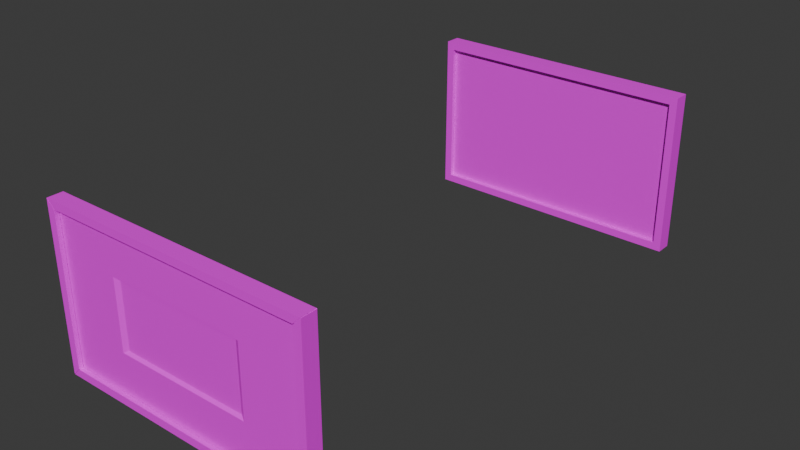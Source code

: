 # Source: painting_rect_landscape.blend  (saved by Blender 5.0.119; exported with 4.5.12 LTS)
import bpy
from mathutils import Matrix  # noqa: F401  (used for matrix-valued properties, if any)

bpy.ops.wm.read_factory_settings(use_empty=True)
scene = bpy.context.scene
scene.name = 'Scene'

# ---- collections
col_collection = bpy.data.collections.new('Collection'); scene.collection.children.link(col_collection)

# ---- images (referenced by path relative to the original .blend; pixels are not part of the script)
import os
ASSET_DIR = os.environ.get("B2B_ASSET_DIR", "")  # directory of the original .blend (textures are referenced by path, not embedded)
HERE = os.path.dirname(os.path.abspath(__file__))  # packed textures are extracted next to this script under _unpacked/

def load_image(name, relpath, width, height, colorspace="sRGB"):
    """Load a texture the original file referenced (path relative to the .blend, or extracted next to this script)."""
    p = next((c for c in (os.path.join(HERE, relpath), os.path.join(ASSET_DIR, relpath)) if relpath and os.path.exists(c)), "")
    if p:
        img = bpy.data.images.load(p, check_existing=True)
        img.name = name
    else:  # same state as the original file: an image datablock whose file is absent (Cycles renders it pink)
        img = bpy.data.images.new(name, width, height)
        img.source = "FILE"
        img.filepath = "//" + (relpath or name)
    img.colorspace_settings.name = colorspace
    return img
img_ambient_occlusion = load_image('Ambient Occlusion', 'painting_rect_landscape_occlusion.png', 1024, 1024, 'Non-Color')
img_normals2 = load_image('Normals2', 'painting_square_normals.png', 1024, 1024, 'sRGB')

# ---- materials (node trees are filled in below, after node groups)
mat_frame = bpy.data.materials.new('Frame')
mat_frame.alpha_threshold = 0.0
mat_frame.use_backface_culling_lightprobe_volume = False
mat_frame.roughness = 0.5
mat_frame.line_color = (0.0, 0.0, 0.0, 1.0)

# ---- material node trees
mat_frame.use_nodes = True; mat_frame.node_tree.nodes.clear()
_N = mat_frame.node_tree.nodes; _L = mat_frame.node_tree.links
n0 = _N.new('ShaderNodeOutputMaterial'); n0.name = 'Material Output'; n0.location = (200, 100)
n1 = _N.new('ShaderNodeBsdfPrincipled'); n1.name = 'Principled BSDF'; n1.location = (-200, 100)
n2 = _N.new('ShaderNodeTexImage'); n2.name = 'Image Texture'; n2.location = (-496, 116)
n2.image = img_ambient_occlusion
n3 = _N.new('ShaderNodeTexImage'); n3.name = 'Image Texture.001'; n3.location = (-497, -169)
n3.image = img_normals2
n4 = _N.new('ShaderNodeTexCoord'); n4.name = 'Texture Coordinate'; n4.location = (-732, 60)
_L.new(n1.outputs[0], n0.inputs[0])
_L.new(n4.outputs[2], n2.inputs[0])
_L.new(n4.outputs[2], n3.inputs[0])
_L.new(n2.outputs[0], n1.inputs[0])
n0.is_active_output = True

# ---- world
world_world = bpy.data.worlds.new('World'); scene.world = world_world
world_world.use_nodes = True; world_world.node_tree.nodes.clear()
_N = world_world.node_tree.nodes; _L = world_world.node_tree.links
n0 = _N.new('ShaderNodeOutputWorld'); n0.name = 'World Output'; n0.location = (200, 100)
n1 = _N.new('ShaderNodeBackground'); n1.name = 'Background'; n1.location = (-200, 100)
n1.inputs[0].default_value = (0.05088, 0.05088, 0.05088, 1.0)
_L.new(n1.outputs[0], n0.inputs[0])
n0.is_active_output = True
world_world.color = (0.05088, 0.05088, 0.05088)
world_world.sun_shadow_jitter_overblur = 0.0

# ---- meshes
me_cube_001 = bpy.data.meshes.new('Cube.001')
me_cube_001.from_pydata([(-0.4715, -0.03, -0.2715), (-0.4715, -0.03, 0.2715), (-0.5, 0.03, -0.3), (-0.5, 0.03, 0.3), (0.4715, -0.03, -0.2715), (0.4715, -0.03, 0.2715), (0.5, 0.03, -0.3), (0.5, 0.03, 0.3), (-0.5, -0.03, -0.3), (-0.5, -0.03, 0.3), (0.5, -0.03, 0.3), (0.5, -0.03, -0.3), (-0.2524, -0.01323, -0.126), (-0.2524, -0.01323, 0.126), (0.2524, -0.01323, 0.126), (0.2524, -0.01323, -0.126), (-0.4715, -0.01323, -0.2715), (-0.4715, -0.01323, 0.2715), (0.4715, -0.01323, 0.2715), (0.4715, -0.01323, -0.2715)], [], [(8, 9, 3, 2), (2, 3, 7, 6), (6, 7, 10, 11), (0, 4, 19, 16), (2, 6, 11, 8), (7, 3, 9, 10), (0, 1, 9, 8), (5, 4, 11, 10), (4, 0, 8, 11), (1, 5, 10, 9), (15, 14, 13, 12), (1, 0, 16, 17), (5, 1, 17, 18), (4, 5, 18, 19), (12, 13, 17, 16), (14, 15, 19, 18), (15, 12, 16, 19), (13, 14, 18, 17)])
_uv = me_cube_001.uv_layers.new(name='UVMap')
_uv.uv.foreach_set('vector', [0.9689, 0.0001808, 0.9689, 0.4107, 0.9278, 0.4107, 0.9278, 0.0001808, 0.8065, 0.461, 0.6549, 0.461, 0.6549, 0.2084, 0.8065, 0.2084, 0.9998, 0.4111, 0.9998, 0.8217, 0.9588, 0.8217, 0.9588, 0.4111, 0.4783, 0.2443, 0.4783, 0.8896, 0.4669, 0.8896, 0.4669, 0.2443, 0.5389, 0.2248, 0.5389, 0.9091, 0.4978, 0.9091, 0.4978, 0.2248, 0.3104, 0.9215, 0.9947, 0.9215, 0.9947, 0.9626, 0.3104, 0.9626, 0.9883, 0.01965, 0.9883, 0.3913, 0.9689, 0.4107, 0.9689, 0.0001808, 0.9393, 0.8022, 0.9393, 0.4306, 0.9588, 0.4111, 0.9588, 0.8217, 0.4783, 0.8896, 0.4783, 0.2443, 0.4978, 0.2248, 0.4978, 0.9091, 0.9752, 0.982, 0.3299, 0.982, 0.3104, 0.9626, 0.9947, 0.9626, 0.001519, 0.002014, 0.4584, 0.002014, 0.4584, 0.9172, 0.001519, 0.9172, 0.9883, 0.3913, 0.9883, 0.01965, 0.9998, 0.01965, 0.9998, 0.3913, 0.3299, 0.982, 0.9752, 0.982, 0.9752, 0.9935, 0.3299, 0.9935, 0.9393, 0.4306, 0.9393, 0.8022, 0.9278, 0.8022, 0.9278, 0.4306, 0.6457, 0.5014, 0.8181, 0.5014, 0.9177, 0.6514, 0.5461, 0.6514, 0.8181, 0.156, 0.6457, 0.156, 0.5461, 0.00604, 0.9177, 0.00604, 0.6457, 0.156, 0.6457, 0.5014, 0.5461, 0.6514, 0.5461, 0.00604, 0.8181, 0.5014, 0.8181, 0.156, 0.9177, 0.00604, 0.9177, 0.6514])
me_cube_001.materials.append(mat_frame)
me_cube_001.update()
me_cube_003 = bpy.data.meshes.new('Cube.003')
me_cube_003.from_pydata([(-0.474, -0.01406, 0.2737), (-0.4725, -0.01406, -0.2733), (0.2343, -0.003582, -0.117), (0.2343, -0.003582, 0.117), (-0.4734, -0.01406, -0.2725), (-0.474, -0.01406, -0.2737), (-0.2343, -0.003582, 0.117), (-0.2343, -0.003582, -0.117), (0.4981, 0.02044, 0.2972), (0.4972, 0.02044, 0.2981), (0.4976, 0.02088, 0.2976), (0.4972, 0.02044, -0.2981), (-0.2524, -0.01323, -0.126), (-0.2524, -0.01323, 0.126), (0.2524, -0.01323, 0.126), (0.2524, -0.01323, -0.126), (-0.4828, -0.01469, 0.278), (-0.4811, -0.01323, 0.2769), (-0.4811, -0.01323, -0.2769), (-0.4828, -0.01469, -0.278), (-0.495, 0.03, -0.295), (0.4981, 0.02044, -0.2972), (-0.495, 0.03, 0.295), (0.4976, 0.02088, -0.2976), (0.495, 0.03, -0.295), (-0.4972, 0.02044, 0.2981), (-0.4981, 0.02044, 0.2972), (0.495, 0.03, 0.295), (-0.4976, 0.02088, 0.2976), (-0.4699, -0.01323, -0.2704), (-0.4699, -0.01323, 0.2704), (-0.4981, 0.02044, -0.2972), (-0.4972, 0.02044, -0.2981), (0.4699, -0.01323, 0.2704), (0.4699, -0.01323, -0.2704), (-0.4976, 0.02088, -0.2976), (0.4828, -0.01469, 0.278), (0.4811, -0.01323, 0.2769), (0.4811, -0.01323, -0.2769), (0.4828, -0.01469, -0.278), (-0.4706, -0.03, -0.2715), (-0.4715, -0.03, -0.2706), (-0.4715, -0.03, 0.2706), (-0.4706, -0.03, 0.2715), (0.4715, -0.03, -0.2706), (0.4706, -0.03, -0.2715), (0.4706, -0.03, 0.2715), (0.4715, -0.03, 0.2706), (-0.5, -0.03, -0.299), (-0.499, -0.03, -0.3), (-0.499, -0.03, 0.3), (-0.5, -0.03, 0.299), (0.5, -0.03, 0.299), (0.499, -0.03, 0.3), (0.499, -0.03, -0.3), (0.5, -0.03, -0.299), (-0.499, 0.02499, -0.3), (-0.5, 0.02499, -0.299), (-0.4995, 0.02551, -0.2995), (-0.5, 0.02499, 0.299), (-0.499, 0.02499, 0.3), (-0.4995, 0.02551, 0.2995), (0.5, 0.02499, -0.299), (0.499, 0.02499, -0.3), (0.4995, 0.02551, -0.2995), (0.499, 0.02499, 0.3), (0.5, 0.02499, 0.299), (0.4995, 0.02551, 0.2995), (-0.4715, -0.01469, -0.2706), (-0.4706, -0.01469, -0.2715), (-0.4723, -0.01469, -0.272), (-0.4706, -0.01469, 0.2715), (-0.4715, -0.01469, 0.2706), (-0.4723, -0.01469, 0.272), (0.4715, -0.01469, 0.2706), (0.4706, -0.01469, 0.2715), (0.4723, -0.01469, 0.272), (0.4706, -0.01469, -0.2715), (0.4715, -0.01469, -0.2706), (0.4723, -0.01469, -0.272), (-0.4725, -0.01406, 0.2733), (-0.4734, -0.01406, 0.2725), (0.474, -0.01406, 0.2737), (0.4734, -0.01406, 0.2725), (0.4725, -0.01406, 0.2733), (0.474, -0.01406, -0.2737), (0.4725, -0.01406, -0.2733), (0.4734, -0.01406, -0.2725), (-0.4981, -0.02737, -0.2972), (-0.4972, -0.02737, -0.2981), (-0.4725, -0.02737, -0.2733), (-0.4734, -0.02737, -0.2725), (-0.4734, -0.02737, 0.2725), (-0.4725, -0.02737, 0.2733), (-0.4972, -0.02737, 0.2981), (-0.4981, -0.02737, 0.2972), (0.4981, -0.02737, 0.2972), (0.4972, -0.02737, 0.2981), (0.4725, -0.02737, 0.2733), (0.4734, -0.02737, 0.2725), (0.4734, -0.02737, -0.2725), (0.4725, -0.02737, -0.2733), (0.4972, -0.02737, -0.2981), (0.4981, -0.02737, -0.2972)], [], [(13, 12, 7, 6), (15, 14, 3, 2), (26, 25, 28), (14, 13, 6, 3), (2, 3, 6, 7), (100, 87, 86, 101), (80, 93, 92, 81), (94, 25, 26, 95), (21, 103, 102, 11), (12, 15, 2, 7), (101, 102, 103, 100), (29, 30, 17, 18), (19, 39, 38, 18), (37, 38, 39, 36), (18, 17, 16, 19), (89, 90, 91, 88), (36, 16, 17, 37), (83, 84, 82), (80, 81, 0), (9, 8, 10), (21, 11, 23), (32, 31, 35), (83, 99, 98, 84), (20, 22, 27, 24), (90, 1, 4, 91), (96, 8, 9, 97), (33, 34, 38, 37), (88, 31, 32, 89), (34, 29, 18, 38), (30, 33, 37, 17), (12, 13, 30, 29), (97, 98, 99, 96), (15, 12, 29, 34), (93, 94, 95, 92), (86, 87, 85), (13, 14, 33, 30), (14, 15, 34, 33), (4, 1, 5), (69, 70, 5, 1), (74, 47, 99, 83), (41, 48, 88, 91), (58, 56, 32, 35), (48, 57, 31, 88), (77, 45, 101, 86), (55, 44, 100, 103), (70, 68, 4, 5), (44, 78, 87, 100), (49, 40, 90, 89), (66, 67, 10, 8), (68, 41, 91, 4), (45, 54, 102, 101), (40, 69, 1, 90), (78, 79, 85, 87), (67, 65, 9, 10), (42, 72, 81, 92), (47, 52, 96, 99), (63, 64, 23, 11), (71, 43, 93, 80), (42, 41, 68, 72), (41, 42, 51, 48), (40, 45, 77, 69), (45, 40, 49, 54), (43, 46, 53, 50), (46, 43, 71, 75), (44, 47, 74, 78), (47, 44, 55, 52), (48, 51, 59, 57), (56, 63, 54, 49), (65, 60, 50, 53), (62, 66, 52, 55), (64, 63, 56, 58, 20, 24), (22, 20, 58, 57, 59, 61), (61, 60, 65, 67, 27, 22), (67, 66, 62, 64, 24, 27), (70, 69, 77, 79, 39, 19), (73, 72, 68, 70, 19, 16), (76, 75, 71, 73, 16, 36), (79, 78, 74, 76, 36, 39), (56, 49, 89, 32), (46, 75, 84, 98), (73, 71, 80, 0), (62, 55, 103, 21), (57, 58, 35, 31), (43, 50, 94, 93), (54, 63, 11, 102), (61, 59, 26, 28), (72, 73, 0, 81), (50, 60, 25, 94), (51, 42, 92, 95), (76, 74, 83, 82), (59, 51, 95, 26), (60, 61, 28, 25), (52, 66, 8, 96), (64, 62, 21, 23), (53, 46, 98, 97), (75, 76, 82, 84), (65, 53, 97, 9), (79, 77, 86, 85)])
_uv = me_cube_003.uv_layers.new(name='UVMap')
_uv.uv.foreach_set('vector', [0.8181, 0.5014, 0.6457, 0.5014, 0.6457, 0.5014, 0.8181, 0.5014, 0.6457, 0.156, 0.8181, 0.156, 0.8181, 0.156, 0.6457, 0.156, 0.9946, 0.9248, 0.994, 0.9249, 0.9944, 0.9246, 0.8181, 0.156, 0.8181, 0.5014, 0.8181, 0.5014, 0.8181, 0.156, 0.001519, 0.002014, 0.4584, 0.002014, 0.4584, 0.9172, 0.001519, 0.9172, 0.9393, 0.4312, 0.9288, 0.4312, 0.9288, 0.4306, 0.9393, 0.4306, 0.9746, 0.9925, 0.9746, 0.982, 0.9752, 0.982, 0.9752, 0.9925, 0.994, 0.9626, 0.994, 0.9249, 0.9946, 0.9248, 0.9945, 0.9627, 0.9964, 0.4118, 0.9588, 0.4118, 0.9586, 0.4113, 0.9964, 0.4111, 0.6457, 0.5014, 0.6457, 0.156, 0.6457, 0.156, 0.6457, 0.5014, 0.9393, 0.4306, 0.9586, 0.4113, 0.9588, 0.4118, 0.9393, 0.4312, 0.5468, 0.6502, 0.9169, 0.6502, 0.9169, 0.6502, 0.5468, 0.6502, 0.5461, 0.6514, 0.5461, 0.00604, 0.5468, 0.007194, 0.5468, 0.6502, 0.9169, 0.007194, 0.5468, 0.007194, 0.5461, 0.00604, 0.9177, 0.00604, 0.5468, 0.6502, 0.9169, 0.6502, 0.9177, 0.6514, 0.5461, 0.6514, 0.969, 0.0003468, 0.9883, 0.01965, 0.9883, 0.02032, 0.9689, 0.0008451, 0.3299, 0.9925, 0.9752, 0.9925, 0.9741, 0.9935, 0.3311, 0.9935, 0.3299, 0.9925, 0.3306, 0.9925, 0.3299, 0.9925, 0.9746, 0.9925, 0.9752, 0.9925, 0.9752, 0.9925, 0.9966, 0.8214, 0.9964, 0.821, 0.9967, 0.8213, 0.9964, 0.4118, 0.9964, 0.4111, 0.9966, 0.4115, 0.9312, 0.0001808, 0.9312, 0.0008431, 0.9312, 0.0005345, 0.3299, 0.9925, 0.3299, 0.982, 0.3306, 0.982, 0.3306, 0.9925, 0.8053, 0.4598, 0.6562, 0.4598, 0.6562, 0.2096, 0.8053, 0.2096, 0.9883, 0.01965, 0.9988, 0.01965, 0.9988, 0.02031, 0.9883, 0.02032, 0.3106, 0.9627, 0.3104, 0.9249, 0.3111, 0.9249, 0.3111, 0.9626, 0.9169, 0.007194, 0.5468, 0.007194, 0.5468, 0.007194, 0.9169, 0.007194, 0.9689, 0.0008451, 0.9312, 0.0008431, 0.9312, 0.0001808, 0.969, 0.0003468, 0.5468, 0.007194, 0.5468, 0.6502, 0.5468, 0.6502, 0.5468, 0.007194, 0.9169, 0.6502, 0.9169, 0.007194, 0.9169, 0.007194, 0.9169, 0.6502, 0.6457, 0.5014, 0.8181, 0.5014, 0.9169, 0.6502, 0.5468, 0.6502, 0.3111, 0.9626, 0.3306, 0.982, 0.3299, 0.982, 0.3106, 0.9627, 0.6457, 0.156, 0.6457, 0.5014, 0.5468, 0.6502, 0.5468, 0.007194, 0.9746, 0.982, 0.994, 0.9626, 0.9945, 0.9627, 0.9752, 0.982, 0.9288, 0.4306, 0.9288, 0.4312, 0.9288, 0.4306, 0.8181, 0.5014, 0.8181, 0.156, 0.9169, 0.007194, 0.9169, 0.6502, 0.8181, 0.156, 0.6457, 0.156, 0.5468, 0.007194, 0.9169, 0.007194, 0.4679, 0.2443, 0.4679, 0.2449, 0.4679, 0.2443, 0.4679, 0.2449, 0.4679, 0.2443, 0.4679, 0.2443, 0.4679, 0.2449, 0.9288, 0.8015, 0.9393, 0.8015, 0.9393, 0.8015, 0.9288, 0.8015, 0.9883, 0.02032, 0.9689, 0.0008451, 0.9689, 0.0008451, 0.9883, 0.02032, 0.5358, 0.2251, 0.5354, 0.2255, 0.5354, 0.2255, 0.5358, 0.2251, 0.9689, 0.0008451, 0.9312, 0.0008431, 0.9312, 0.0008431, 0.9689, 0.0008451, 0.4679, 0.8889, 0.4783, 0.8889, 0.4783, 0.8889, 0.4679, 0.8889, 0.9588, 0.4118, 0.9393, 0.4312, 0.9393, 0.4312, 0.9588, 0.4118, 0.9988, 0.01965, 0.9988, 0.02031, 0.9988, 0.02031, 0.9988, 0.01965, 0.9393, 0.4312, 0.9288, 0.4312, 0.9288, 0.4312, 0.9393, 0.4312, 0.4978, 0.2255, 0.4783, 0.2449, 0.4783, 0.2449, 0.4978, 0.2255, 0.9964, 0.821, 0.9967, 0.8213, 0.9967, 0.8213, 0.9964, 0.821, 0.9988, 0.02031, 0.9883, 0.02032, 0.9883, 0.02032, 0.9988, 0.02031, 0.4783, 0.8889, 0.4978, 0.9084, 0.4978, 0.9084, 0.4783, 0.8889, 0.4783, 0.2449, 0.4679, 0.2449, 0.4679, 0.2449, 0.4783, 0.2449, 0.9288, 0.4312, 0.9288, 0.4306, 0.9288, 0.4306, 0.9288, 0.4312, 0.3108, 0.9246, 0.3111, 0.9249, 0.3111, 0.9249, 0.3108, 0.9246, 0.9883, 0.3906, 0.9988, 0.3906, 0.9988, 0.3906, 0.9883, 0.3906, 0.9393, 0.8015, 0.9588, 0.821, 0.9588, 0.821, 0.9393, 0.8015, 0.5354, 0.9084, 0.5358, 0.9087, 0.5358, 0.9087, 0.5354, 0.9084, 0.9746, 0.9925, 0.9746, 0.982, 0.9746, 0.982, 0.9746, 0.9925, 0.9883, 0.3906, 0.9883, 0.02032, 0.9988, 0.02031, 0.9988, 0.3906, 0.9883, 0.02032, 0.9883, 0.3906, 0.9689, 0.4101, 0.9689, 0.0008451, 0.4783, 0.2449, 0.4783, 0.8889, 0.4679, 0.8889, 0.4679, 0.2449, 0.4783, 0.8889, 0.4783, 0.2449, 0.4978, 0.2255, 0.4978, 0.9084, 0.9746, 0.982, 0.3306, 0.982, 0.3111, 0.9626, 0.994, 0.9626, 0.3306, 0.982, 0.9746, 0.982, 0.9746, 0.9925, 0.3306, 0.9925, 0.9393, 0.4312, 0.9393, 0.8015, 0.9288, 0.8015, 0.9288, 0.4312, 0.9393, 0.8015, 0.9393, 0.4312, 0.9588, 0.4118, 0.9588, 0.821, 0.9689, 0.0008451, 0.9689, 0.4101, 0.9312, 0.4101, 0.9312, 0.0008431, 0.5354, 0.2255, 0.5354, 0.9084, 0.4978, 0.9084, 0.4978, 0.2255, 0.3111, 0.9249, 0.994, 0.9249, 0.994, 0.9626, 0.3111, 0.9626, 0.9964, 0.4118, 0.9964, 0.821, 0.9588, 0.821, 0.9588, 0.4118, 0.5358, 0.9087, 0.5354, 0.9084, 0.5354, 0.2255, 0.5358, 0.2251, 0.5389, 0.2282, 0.5389, 0.9056, 0.6562, 0.4598, 0.8053, 0.4598, 0.8064, 0.4609, 0.8063, 0.461, 0.6552, 0.461, 0.6551, 0.4609, 0.9944, 0.9246, 0.994, 0.9249, 0.3111, 0.9249, 0.3108, 0.9246, 0.3139, 0.9215, 0.9913, 0.9215, 0.9967, 0.8213, 0.9964, 0.821, 0.9964, 0.4118, 0.9966, 0.4115, 0.9998, 0.4145, 0.9998, 0.8182, 0.4679, 0.2443, 0.4679, 0.2449, 0.4679, 0.8889, 0.4679, 0.8896, 0.4679, 0.8896, 0.4679, 0.2443, 0.9988, 0.3913, 0.9988, 0.3906, 0.9988, 0.02031, 0.9988, 0.01965, 0.9988, 0.01965, 0.9988, 0.3913, 0.3299, 0.9925, 0.3306, 0.9925, 0.9746, 0.9925, 0.9752, 0.9925, 0.9752, 0.9925, 0.3299, 0.9925, 0.9288, 0.4306, 0.9288, 0.4312, 0.9288, 0.8015, 0.9288, 0.8022, 0.9288, 0.8022, 0.9288, 0.4306, 0.5354, 0.2255, 0.4978, 0.2255, 0.4978, 0.2255, 0.5354, 0.2255, 0.3306, 0.982, 0.3306, 0.9925, 0.3306, 0.9925, 0.3306, 0.982, 0.9752, 0.9925, 0.9746, 0.9925, 0.9746, 0.9925, 0.9752, 0.9925, 0.9964, 0.4118, 0.9588, 0.4118, 0.9588, 0.4118, 0.9964, 0.4118, 0.8063, 0.461, 0.8064, 0.4609, 0.8064, 0.4609, 0.8063, 0.461, 0.9746, 0.982, 0.994, 0.9626, 0.994, 0.9626, 0.9746, 0.982, 0.4978, 0.9084, 0.5354, 0.9084, 0.5354, 0.9084, 0.4978, 0.9084, 0.6551, 0.4609, 0.6552, 0.461, 0.6552, 0.461, 0.6551, 0.4609, 0.9988, 0.3906, 0.9988, 0.3913, 0.9988, 0.3913, 0.9988, 0.3906, 0.994, 0.9626, 0.994, 0.9249, 0.994, 0.9249, 0.994, 0.9626, 0.9689, 0.4101, 0.9883, 0.3906, 0.9883, 0.3906, 0.9689, 0.4101, 0.9288, 0.8022, 0.9288, 0.8015, 0.9288, 0.8015, 0.9288, 0.8022, 0.9312, 0.4101, 0.9689, 0.4101, 0.9689, 0.4101, 0.9312, 0.4101, 0.994, 0.9249, 0.9944, 0.9246, 0.9944, 0.9246, 0.994, 0.9249, 0.9588, 0.821, 0.9964, 0.821, 0.9964, 0.821, 0.9588, 0.821, 0.9966, 0.4115, 0.9964, 0.4118, 0.9964, 0.4118, 0.9966, 0.4115, 0.3111, 0.9626, 0.3306, 0.982, 0.3306, 0.982, 0.3111, 0.9626, 0.3306, 0.9925, 0.3299, 0.9925, 0.3299, 0.9925, 0.3306, 0.9925, 0.3111, 0.9249, 0.3111, 0.9626, 0.3111, 0.9626, 0.3111, 0.9249, 0.4679, 0.8896, 0.4679, 0.8889, 0.4679, 0.8889, 0.4679, 0.8896])
me_cube_003.materials.append(mat_frame)
me_cube_003.update()

# ---- objects
ob_rect_landscape_painting = bpy.data.objects.new('Rect Landscape Painting', me_cube_001)
ob_rect_landscape_painting_details = bpy.data.objects.new('Rect Landscape Painting Details', me_cube_003)

# ---- transforms, parenting, visibility, modifiers, constraints
ob_rect_landscape_painting.location = (0.0, 0.0, 0.0)
ob_rect_landscape_painting_details.location = (0.0, -1.856, 0.0)

# ---- collection membership
col_collection.objects.link(ob_rect_landscape_painting)
col_collection.objects.link(ob_rect_landscape_painting_details)

# ---- scene / render settings (as saved in the file)
scene.frame_start = 1; scene.frame_end = 250; scene.frame_set(2)
scene.render.engine = 'CYCLES'
scene.render.bake_bias = 0.0
scene.render.bake_samples = 0
scene.cycles.samples = 2000
scene.cycles.sampling_pattern = 'TABULATED_SOBOL'
scene.cycles.adaptive_threshold = 0.001
scene.cycles.bake_type = 'AO'
scene.eevee.use_volume_custom_range = False
scene.eevee.use_raytracing = True
bpy.context.view_layer.update()

# ---- added for rendering (the .blend has no active camera and no usable light): camera, sun
cam_auto = bpy.data.cameras.new('AutoCamera')
cam_auto.lens = 50.0
cam_auto.sensor_width = 36.0
cam_auto.clip_end = 1000.0
ob_auto_camera = bpy.data.objects.new('AutoCamera', cam_auto)
scene.collection.objects.link(ob_auto_camera)
ob_auto_camera.location = (2.07515, -3.41809, 1.66012)
ob_auto_camera.rotation_euler = (1.09748, -7.21219e-08, 0.694738)
scene.camera = ob_auto_camera
light_auto_sun = bpy.data.lights.new('AutoSun', 'SUN')
light_auto_sun.energy = 3.0
light_auto_sun.angle = 0.0523599
ob_auto_sun = bpy.data.objects.new('AutoSun', light_auto_sun)
scene.collection.objects.link(ob_auto_sun)
ob_auto_sun.rotation_euler = (0.872665, 0.174533, 0.523599)
bpy.context.view_layer.update()
